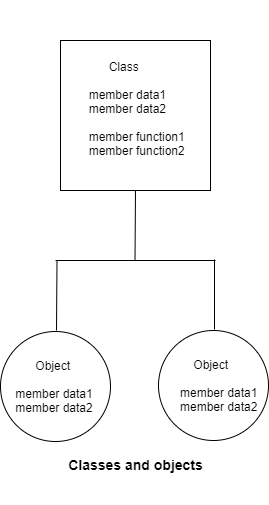

The diagram above was exported from draw.io. Its source (the exported page's mxGraphModel, read from the mxfile embedded in the PNG):
<mxGraphModel dx="1074" dy="2851" grid="1" gridSize="10" guides="1" tooltips="1" connect="1" arrows="1" fold="1" page="1" pageScale="1" pageWidth="827" pageHeight="1169" math="0" shadow="0">
  <root>
    <mxCell id="0" />
    <mxCell id="1" parent="0" />
    <mxCell id="26" value="" style="group" vertex="1" connectable="0" parent="1">
      <mxGeometry x="10" y="-1320" width="268" height="440" as="geometry" />
    </mxCell>
    <mxCell id="17" value="&lt;span style=&quot;white-space: pre&quot;&gt;&#09;&lt;/span&gt;&lt;span style=&quot;white-space: pre&quot;&gt;&#09;&lt;/span&gt;&amp;nbsp; &lt;br&gt;&lt;br&gt;&lt;br&gt;&lt;span style=&quot;white-space: pre&quot;&gt;&#09;&lt;/span&gt;&amp;nbsp; &lt;br&gt;&lt;span style=&quot;white-space: pre&quot;&gt;&#09;&lt;/span&gt;&amp;nbsp; &amp;nbsp; &amp;nbsp; Class&lt;br&gt;&lt;br&gt;&lt;span style=&quot;white-space: pre&quot;&gt;&#09;&lt;/span&gt;member data1&lt;br&gt;&lt;span style=&quot;white-space: pre&quot;&gt;&#09;&lt;/span&gt;member data2&lt;br&gt;&lt;br&gt;&lt;span style=&quot;white-space: pre&quot;&gt;&#09;&lt;/span&gt;member function1&lt;br&gt;&lt;span style=&quot;white-space: pre&quot;&gt;&#09;&lt;/span&gt;member function2&lt;br&gt;&lt;br&gt;&lt;br&gt;&lt;br&gt;&lt;br&gt;&lt;br&gt;" style="whiteSpace=wrap;html=1;aspect=fixed;align=left;" vertex="1" parent="26">
      <mxGeometry x="60" width="150" height="150" as="geometry" />
    </mxCell>
    <mxCell id="18" value="" style="endArrow=none;html=1;rounded=0;" edge="1" parent="26">
      <mxGeometry width="50" height="50" as="geometry">
        <mxPoint x="55" y="220" as="sourcePoint" />
        <mxPoint x="215" y="220" as="targetPoint" />
      </mxGeometry>
    </mxCell>
    <mxCell id="19" value="" style="endArrow=none;html=1;rounded=0;entryX=0.5;entryY=1;entryDx=0;entryDy=0;" edge="1" parent="26" target="17">
      <mxGeometry width="50" height="50" as="geometry">
        <mxPoint x="134.5" y="220" as="sourcePoint" />
        <mxPoint x="134.5" y="160" as="targetPoint" />
      </mxGeometry>
    </mxCell>
    <mxCell id="20" value="&amp;nbsp; &amp;nbsp; &amp;nbsp; &amp;nbsp; &amp;nbsp; Object&lt;br&gt;&lt;br&gt;&amp;nbsp; &amp;nbsp; member data1&lt;br&gt;&amp;nbsp; &amp;nbsp; member data2" style="ellipse;whiteSpace=wrap;html=1;aspect=fixed;align=left;" vertex="1" parent="26">
      <mxGeometry y="291" width="110" height="110" as="geometry" />
    </mxCell>
    <mxCell id="21" value="" style="endArrow=none;html=1;rounded=0;entryX=0.5;entryY=1;entryDx=0;entryDy=0;" edge="1" parent="26">
      <mxGeometry width="50" height="50" as="geometry">
        <mxPoint x="56" y="290" as="sourcePoint" />
        <mxPoint x="56.5" y="220" as="targetPoint" />
      </mxGeometry>
    </mxCell>
    <mxCell id="22" value="&amp;nbsp; &amp;nbsp; &amp;nbsp; &amp;nbsp; &amp;nbsp; Object&lt;br&gt;&lt;br&gt;&amp;nbsp; &amp;nbsp; &amp;nbsp; member data1&lt;br&gt;&amp;nbsp; &amp;nbsp; &amp;nbsp; member data2" style="ellipse;whiteSpace=wrap;html=1;aspect=fixed;align=left;" vertex="1" parent="26">
      <mxGeometry x="158" y="290" width="110" height="110" as="geometry" />
    </mxCell>
    <mxCell id="23" value="" style="endArrow=none;html=1;rounded=0;" edge="1" parent="26">
      <mxGeometry width="50" height="50" as="geometry">
        <mxPoint x="214" y="219" as="sourcePoint" />
        <mxPoint x="214" y="289" as="targetPoint" />
      </mxGeometry>
    </mxCell>
    <mxCell id="24" value="&lt;h3&gt;&lt;font style=&quot;font-size: 14px&quot;&gt;Classes and objects&lt;/font&gt;&lt;/h3&gt;" style="text;strokeColor=none;fillColor=none;html=1;fontSize=24;fontStyle=1;verticalAlign=middle;align=center;" vertex="1" parent="26">
      <mxGeometry x="85" y="400" width="100" height="40" as="geometry" />
    </mxCell>
  </root>
</mxGraphModel>